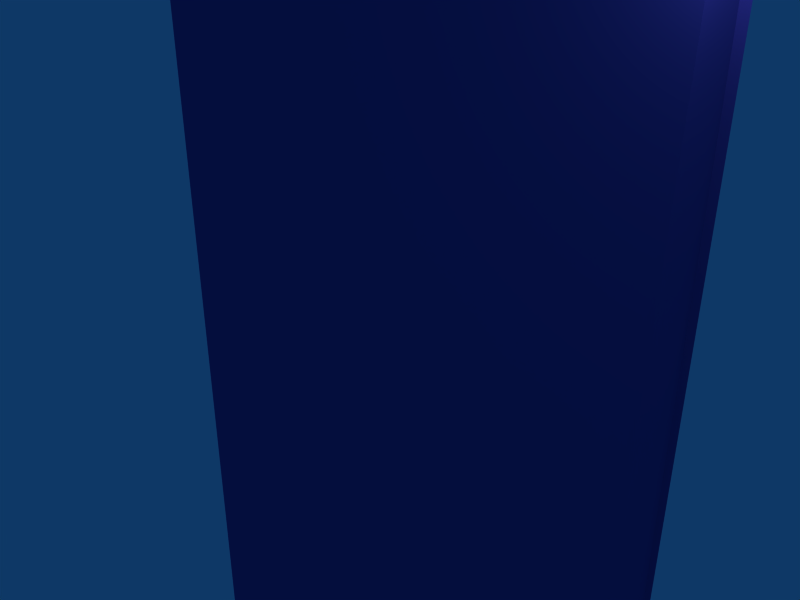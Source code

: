 # Source: ramp2.blend  (saved by Blender 2.45.0; exported with 4.5.12 LTS)
import bpy
from mathutils import Matrix  # noqa: F401  (used for matrix-valued properties, if any)

bpy.ops.wm.read_factory_settings(use_empty=True)
scene = bpy.context.scene
scene.name = 'Scene'

# ---- collections
col_collection_1 = bpy.data.collections.new('Collection 1'); scene.collection.children.link(col_collection_1)

# ---- materials (node trees are filled in below, after node groups)
mat_material = bpy.data.materials.new('Material')
mat_material.alpha_threshold = 0.0
mat_material.diffuse_color = (0.2812, 0.2438, 0.597, 1.0)
mat_material.roughness = 0.5
mat_material.line_color = (0.0, 0.0, 0.0, 1.0)

# ---- material node trees

# ---- world
world_world = bpy.data.worlds.new('World'); scene.world = world_world
world_world.color = (0.05656, 0.2208, 0.4)
world_world.use_sun_shadow = False
world_world.sun_shadow_jitter_overblur = 0.0
world_world.cycles.sampling_method = 'MANUAL'
world_world.cycles.sample_map_resolution = 256

# ---- cameras
cam_camera = bpy.data.cameras.new('Camera')
cam_camera.passepartout_alpha = 0.2
cam_camera.clip_end = 100.0
cam_camera.lens = 35.0
cam_camera.ortho_scale = 7.314
cam_camera.show_passepartout = False
cam_camera.show_safe_areas = True
cam_camera.dof.focus_distance = 0.0
cam_camera.dof.aperture_fstop = 128.0

# ---- lights
light_spot = bpy.data.lights.new('Spot', 'POINT')
light_spot.transmission_factor = 0.0
light_spot.cutoff_distance = 30.0
light_spot.energy = 100.0
light_spot.shadow_buffer_clip_start = 1.001
light_spot.shadow_soft_size = 1.0
light_spot.shadow_maximum_resolution = 0.006
light_spot.use_absolute_resolution = True
light_spot.cycles.use_multiple_importance_sampling = False

# ---- meshes
me_lramp = bpy.data.meshes.new('LRamp')
me_lramp.from_pydata([(-8.324, 0.857, 16.66), (-8.519, 0.7517, 16.6), (3.312, 0.842, 27.96), (3.117, 0.7367, 27.91), (3.664, 0.833, -22.5), (3.859, 2.287, -22.44), (-7.972, 0.848, -22.53), (-7.777, 2.302, -22.47), (-8.144, 2.19, 12.55), (-8.338, 2.085, 12.49), (3.493, 2.175, 23.86), (3.298, 2.07, 23.8)], [], [(0, 8, 9, 1), (8, 0, 2, 10), (11, 3, 1, 9), (10, 2, 3, 11), (11, 4, 5, 10), (9, 6, 4, 11), (10, 5, 7, 8), (8, 7, 6, 9), (4, 6, 7, 5)])
me_lramp.materials.append(mat_material)
me_lramp.use_remesh_preserve_volume = False
me_lramp.use_remesh_preserve_attributes = False
me_lramp.use_mirror_vertex_groups = False
me_lramp.update()

# ---- objects
ob_ramp2 = bpy.data.objects.new('ramp2', me_lramp)
ob_lamp = bpy.data.objects.new('Lamp', light_spot)
ob_camera = bpy.data.objects.new('Camera', cam_camera)

# ---- transforms, parenting, visibility, modifiers, constraints
ob_ramp2.location = (0.0, 0.0, 0.0)
ob_ramp2.lock_rotations_4d = False
ob_ramp2.empty_display_type = 'ARROWS'
ob_ramp2.color = (0.0, 0.0, 0.0, 1.0)
ob_ramp2.lineart.crease_threshold = 0.0
ob_lamp.location = (4.076, 1.005, 5.904)
ob_lamp.rotation_euler = (0.6503, 0.05522, 1.866)
ob_lamp.lock_rotations_4d = False
ob_lamp.empty_display_type = 'ARROWS'
ob_lamp.color = (0.0, 0.0, 0.0, 0.0)
ob_lamp.lineart.crease_threshold = 0.0
ob_camera.location = (7.481, -6.508, 5.344)
ob_camera.rotation_euler = (1.109, 0.01082, 0.8149)
ob_camera.lock_rotations_4d = False
ob_camera.empty_display_type = 'ARROWS'
ob_camera.color = (0.0, 0.0, 0.0, 0.0)
ob_camera.display_type = 'WIRE'
ob_camera.lineart.crease_threshold = 0.0

# ---- collection membership
col_collection_1.objects.link(ob_ramp2)
col_collection_1.objects.link(ob_lamp)
col_collection_1.objects.link(ob_camera)

# ---- scene / render settings (as saved in the file)
scene.camera = ob_camera
scene.frame_start = 1; scene.frame_end = 250; scene.frame_set(252)
scene.render.engine = 'BLENDER_EEVEE_NEXT'
scene.render.image_settings.file_format = 'JPEG'
scene.render.image_settings.color_mode = 'RGB'
scene.render.image_settings.compression = 90
scene.render.resolution_x = 800
scene.render.resolution_y = 600
scene.render.pixel_aspect_x = 100.0
scene.render.pixel_aspect_y = 100.0
scene.render.fps = 25
scene.render.dither_intensity = 0.0
scene.render.use_compositing = False
scene.render.use_sequencer = False
scene.render.bake_margin = 2
scene.render.bake_bias = 0.0
scene.render.use_stamp_time = False
scene.render.use_stamp_date = False
scene.render.use_stamp_frame = False
scene.render.use_stamp_camera = False
scene.render.use_stamp_scene = False
scene.render.use_stamp_filename = False
scene.render.use_stamp_render_time = False
scene.render.stamp_font_size = 0
scene.cycles.use_denoising = False
scene.cycles.samples = 10
scene.cycles.sampling_pattern = 'TABULATED_SOBOL'
scene.cycles.light_sampling_threshold = 0.0
scene.cycles.use_adaptive_sampling = False
scene.cycles.use_light_tree = False
scene.cycles.blur_glossy = 0.0
scene.cycles.volume_bounces = 1
scene.cycles.pixel_filter_type = 'GAUSSIAN'
scene.cycles.sample_clamp_indirect = 0.0
scene.view_settings.view_transform = 'Raw'
bpy.context.view_layer.update()
